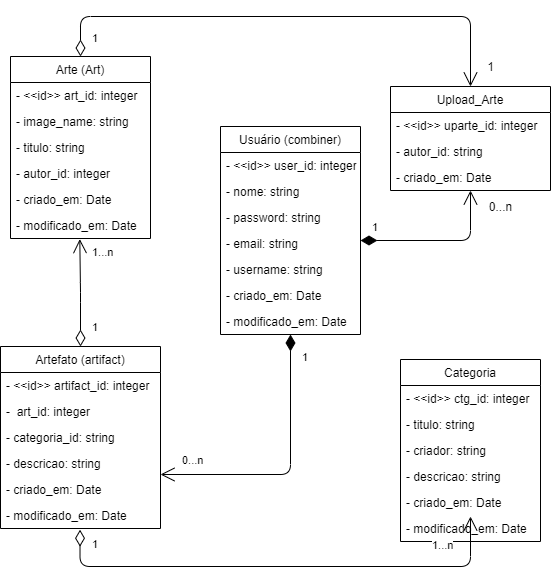

The diagram above was exported from draw.io. Its source (the exported page's mxGraphModel, read from the mxfile embedded in the PNG):
<mxGraphModel dx="942" dy="582" grid="1" gridSize="10" guides="1" tooltips="1" connect="1" arrows="1" fold="1" page="1" pageScale="1" pageWidth="827" pageHeight="1169" math="0" shadow="0">
  <root>
    <mxCell id="0" />
    <mxCell id="1" parent="0" />
    <mxCell id="WIqX7eMPW0lTVf_8h93P-1" value="Usuário (combiner)" style="swimlane;fontStyle=0;childLayout=stackLayout;horizontal=1;startSize=26;fillColor=none;horizontalStack=0;resizeParent=1;resizeParentMax=0;resizeLast=0;collapsible=1;marginBottom=0;" parent="1" vertex="1">
      <mxGeometry x="350" y="160" width="140" height="208" as="geometry" />
    </mxCell>
    <mxCell id="WIqX7eMPW0lTVf_8h93P-2" value="- &lt;&lt;id&gt;&gt; user_id: integer" style="text;strokeColor=none;fillColor=none;align=left;verticalAlign=top;spacingLeft=4;spacingRight=4;overflow=hidden;rotatable=0;points=[[0,0.5],[1,0.5]];portConstraint=eastwest;" parent="WIqX7eMPW0lTVf_8h93P-1" vertex="1">
      <mxGeometry y="26" width="140" height="26" as="geometry" />
    </mxCell>
    <mxCell id="WIqX7eMPW0lTVf_8h93P-4" value="- nome: string" style="text;strokeColor=none;fillColor=none;align=left;verticalAlign=top;spacingLeft=4;spacingRight=4;overflow=hidden;rotatable=0;points=[[0,0.5],[1,0.5]];portConstraint=eastwest;" parent="WIqX7eMPW0lTVf_8h93P-1" vertex="1">
      <mxGeometry y="52" width="140" height="26" as="geometry" />
    </mxCell>
    <mxCell id="WIqX7eMPW0lTVf_8h93P-5" value="- password: string" style="text;strokeColor=none;fillColor=none;align=left;verticalAlign=top;spacingLeft=4;spacingRight=4;overflow=hidden;rotatable=0;points=[[0,0.5],[1,0.5]];portConstraint=eastwest;" parent="WIqX7eMPW0lTVf_8h93P-1" vertex="1">
      <mxGeometry y="78" width="140" height="26" as="geometry" />
    </mxCell>
    <mxCell id="WIqX7eMPW0lTVf_8h93P-6" value="- email: string" style="text;strokeColor=none;fillColor=none;align=left;verticalAlign=top;spacingLeft=4;spacingRight=4;overflow=hidden;rotatable=0;points=[[0,0.5],[1,0.5]];portConstraint=eastwest;" parent="WIqX7eMPW0lTVf_8h93P-1" vertex="1">
      <mxGeometry y="104" width="140" height="26" as="geometry" />
    </mxCell>
    <mxCell id="WIqX7eMPW0lTVf_8h93P-7" value="- username: string" style="text;strokeColor=none;fillColor=none;align=left;verticalAlign=top;spacingLeft=4;spacingRight=4;overflow=hidden;rotatable=0;points=[[0,0.5],[1,0.5]];portConstraint=eastwest;" parent="WIqX7eMPW0lTVf_8h93P-1" vertex="1">
      <mxGeometry y="130" width="140" height="26" as="geometry" />
    </mxCell>
    <mxCell id="WIqX7eMPW0lTVf_8h93P-8" value="- criado_em: Date" style="text;strokeColor=none;fillColor=none;align=left;verticalAlign=top;spacingLeft=4;spacingRight=4;overflow=hidden;rotatable=0;points=[[0,0.5],[1,0.5]];portConstraint=eastwest;" parent="WIqX7eMPW0lTVf_8h93P-1" vertex="1">
      <mxGeometry y="156" width="140" height="26" as="geometry" />
    </mxCell>
    <mxCell id="WIqX7eMPW0lTVf_8h93P-9" value="- modificado_em: Date" style="text;strokeColor=none;fillColor=none;align=left;verticalAlign=top;spacingLeft=4;spacingRight=4;overflow=hidden;rotatable=0;points=[[0,0.5],[1,0.5]];portConstraint=eastwest;" parent="WIqX7eMPW0lTVf_8h93P-1" vertex="1">
      <mxGeometry y="182" width="140" height="26" as="geometry" />
    </mxCell>
    <mxCell id="WIqX7eMPW0lTVf_8h93P-11" value="Artefato (artifact)" style="swimlane;fontStyle=0;childLayout=stackLayout;horizontal=1;startSize=26;fillColor=none;horizontalStack=0;resizeParent=1;resizeParentMax=0;resizeLast=0;collapsible=1;marginBottom=0;" parent="1" vertex="1">
      <mxGeometry x="130" y="380" width="160" height="182" as="geometry" />
    </mxCell>
    <mxCell id="WIqX7eMPW0lTVf_8h93P-12" value="- &lt;&lt;id&gt;&gt; artifact_id: integer" style="text;strokeColor=none;fillColor=none;align=left;verticalAlign=top;spacingLeft=4;spacingRight=4;overflow=hidden;rotatable=0;points=[[0,0.5],[1,0.5]];portConstraint=eastwest;" parent="WIqX7eMPW0lTVf_8h93P-11" vertex="1">
      <mxGeometry y="26" width="160" height="26" as="geometry" />
    </mxCell>
    <mxCell id="WIqX7eMPW0lTVf_8h93P-29" value="-  art_id: integer" style="text;strokeColor=none;fillColor=none;align=left;verticalAlign=top;spacingLeft=4;spacingRight=4;overflow=hidden;rotatable=0;points=[[0,0.5],[1,0.5]];portConstraint=eastwest;" parent="WIqX7eMPW0lTVf_8h93P-11" vertex="1">
      <mxGeometry y="52" width="160" height="26" as="geometry" />
    </mxCell>
    <mxCell id="WIqX7eMPW0lTVf_8h93P-28" value="- categoria_id: string" style="text;strokeColor=none;fillColor=none;align=left;verticalAlign=top;spacingLeft=4;spacingRight=4;overflow=hidden;rotatable=0;points=[[0,0.5],[1,0.5]];portConstraint=eastwest;" parent="WIqX7eMPW0lTVf_8h93P-11" vertex="1">
      <mxGeometry y="78" width="160" height="26" as="geometry" />
    </mxCell>
    <mxCell id="WIqX7eMPW0lTVf_8h93P-66" value="- descricao: string" style="text;strokeColor=none;fillColor=none;align=left;verticalAlign=top;spacingLeft=4;spacingRight=4;overflow=hidden;rotatable=0;points=[[0,0.5],[1,0.5]];portConstraint=eastwest;" parent="WIqX7eMPW0lTVf_8h93P-11" vertex="1">
      <mxGeometry y="104" width="160" height="26" as="geometry" />
    </mxCell>
    <mxCell id="WIqX7eMPW0lTVf_8h93P-15" value="- criado_em: Date" style="text;strokeColor=none;fillColor=none;align=left;verticalAlign=top;spacingLeft=4;spacingRight=4;overflow=hidden;rotatable=0;points=[[0,0.5],[1,0.5]];portConstraint=eastwest;" parent="WIqX7eMPW0lTVf_8h93P-11" vertex="1">
      <mxGeometry y="130" width="160" height="26" as="geometry" />
    </mxCell>
    <mxCell id="WIqX7eMPW0lTVf_8h93P-18" value="- modificado_em: Date" style="text;strokeColor=none;fillColor=none;align=left;verticalAlign=top;spacingLeft=4;spacingRight=4;overflow=hidden;rotatable=0;points=[[0,0.5],[1,0.5]];portConstraint=eastwest;" parent="WIqX7eMPW0lTVf_8h93P-11" vertex="1">
      <mxGeometry y="156" width="160" height="26" as="geometry" />
    </mxCell>
    <mxCell id="WIqX7eMPW0lTVf_8h93P-20" value="Categoria" style="swimlane;fontStyle=0;childLayout=stackLayout;horizontal=1;startSize=26;fillColor=none;horizontalStack=0;resizeParent=1;resizeParentMax=0;resizeLast=0;collapsible=1;marginBottom=0;" parent="1" vertex="1">
      <mxGeometry x="530" y="393" width="140" height="182" as="geometry" />
    </mxCell>
    <mxCell id="WIqX7eMPW0lTVf_8h93P-21" value="- &lt;&lt;id&gt;&gt; ctg_id: integer" style="text;strokeColor=none;fillColor=none;align=left;verticalAlign=top;spacingLeft=4;spacingRight=4;overflow=hidden;rotatable=0;points=[[0,0.5],[1,0.5]];portConstraint=eastwest;" parent="WIqX7eMPW0lTVf_8h93P-20" vertex="1">
      <mxGeometry y="26" width="140" height="26" as="geometry" />
    </mxCell>
    <mxCell id="ObXzn53sddsbacm2ehYC-1" value="- titulo: string" style="text;strokeColor=none;fillColor=none;align=left;verticalAlign=top;spacingLeft=4;spacingRight=4;overflow=hidden;rotatable=0;points=[[0,0.5],[1,0.5]];portConstraint=eastwest;" vertex="1" parent="WIqX7eMPW0lTVf_8h93P-20">
      <mxGeometry y="52" width="140" height="26" as="geometry" />
    </mxCell>
    <mxCell id="WIqX7eMPW0lTVf_8h93P-22" value="- criador: string" style="text;strokeColor=none;fillColor=none;align=left;verticalAlign=top;spacingLeft=4;spacingRight=4;overflow=hidden;rotatable=0;points=[[0,0.5],[1,0.5]];portConstraint=eastwest;" parent="WIqX7eMPW0lTVf_8h93P-20" vertex="1">
      <mxGeometry y="78" width="140" height="26" as="geometry" />
    </mxCell>
    <mxCell id="WIqX7eMPW0lTVf_8h93P-23" value="- descricao: string" style="text;strokeColor=none;fillColor=none;align=left;verticalAlign=top;spacingLeft=4;spacingRight=4;overflow=hidden;rotatable=0;points=[[0,0.5],[1,0.5]];portConstraint=eastwest;" parent="WIqX7eMPW0lTVf_8h93P-20" vertex="1">
      <mxGeometry y="104" width="140" height="26" as="geometry" />
    </mxCell>
    <mxCell id="WIqX7eMPW0lTVf_8h93P-24" value="- criado_em: Date" style="text;strokeColor=none;fillColor=none;align=left;verticalAlign=top;spacingLeft=4;spacingRight=4;overflow=hidden;rotatable=0;points=[[0,0.5],[1,0.5]];portConstraint=eastwest;" parent="WIqX7eMPW0lTVf_8h93P-20" vertex="1">
      <mxGeometry y="130" width="140" height="26" as="geometry" />
    </mxCell>
    <mxCell id="WIqX7eMPW0lTVf_8h93P-26" value="- modificado_em: Date" style="text;strokeColor=none;fillColor=none;align=left;verticalAlign=top;spacingLeft=4;spacingRight=4;overflow=hidden;rotatable=0;points=[[0,0.5],[1,0.5]];portConstraint=eastwest;" parent="WIqX7eMPW0lTVf_8h93P-20" vertex="1">
      <mxGeometry y="156" width="140" height="26" as="geometry" />
    </mxCell>
    <mxCell id="WIqX7eMPW0lTVf_8h93P-30" value="Arte (Art)" style="swimlane;fontStyle=0;childLayout=stackLayout;horizontal=1;startSize=26;fillColor=none;horizontalStack=0;resizeParent=1;resizeParentMax=0;resizeLast=0;collapsible=1;marginBottom=0;" parent="1" vertex="1">
      <mxGeometry x="140" y="90" width="140" height="182" as="geometry" />
    </mxCell>
    <mxCell id="WIqX7eMPW0lTVf_8h93P-31" value="- &lt;&lt;id&gt;&gt; art_id: integer" style="text;strokeColor=none;fillColor=none;align=left;verticalAlign=top;spacingLeft=4;spacingRight=4;overflow=hidden;rotatable=0;points=[[0,0.5],[1,0.5]];portConstraint=eastwest;" parent="WIqX7eMPW0lTVf_8h93P-30" vertex="1">
      <mxGeometry y="26" width="140" height="26" as="geometry" />
    </mxCell>
    <mxCell id="qRraJeIiBW6PDSey2q8K-14" value="- image_name: string" style="text;strokeColor=none;fillColor=none;align=left;verticalAlign=top;spacingLeft=4;spacingRight=4;overflow=hidden;rotatable=0;points=[[0,0.5],[1,0.5]];portConstraint=eastwest;" parent="WIqX7eMPW0lTVf_8h93P-30" vertex="1">
      <mxGeometry y="52" width="140" height="26" as="geometry" />
    </mxCell>
    <mxCell id="WIqX7eMPW0lTVf_8h93P-32" value="- titulo: string" style="text;strokeColor=none;fillColor=none;align=left;verticalAlign=top;spacingLeft=4;spacingRight=4;overflow=hidden;rotatable=0;points=[[0,0.5],[1,0.5]];portConstraint=eastwest;" parent="WIqX7eMPW0lTVf_8h93P-30" vertex="1">
      <mxGeometry y="78" width="140" height="26" as="geometry" />
    </mxCell>
    <mxCell id="WIqX7eMPW0lTVf_8h93P-38" value="- autor_id: integer" style="text;strokeColor=none;fillColor=none;align=left;verticalAlign=top;spacingLeft=4;spacingRight=4;overflow=hidden;rotatable=0;points=[[0,0.5],[1,0.5]];portConstraint=eastwest;" parent="WIqX7eMPW0lTVf_8h93P-30" vertex="1">
      <mxGeometry y="104" width="140" height="26" as="geometry" />
    </mxCell>
    <mxCell id="WIqX7eMPW0lTVf_8h93P-34" value="- criado_em: Date" style="text;strokeColor=none;fillColor=none;align=left;verticalAlign=top;spacingLeft=4;spacingRight=4;overflow=hidden;rotatable=0;points=[[0,0.5],[1,0.5]];portConstraint=eastwest;" parent="WIqX7eMPW0lTVf_8h93P-30" vertex="1">
      <mxGeometry y="130" width="140" height="26" as="geometry" />
    </mxCell>
    <mxCell id="WIqX7eMPW0lTVf_8h93P-36" value="- modificado_em: Date" style="text;strokeColor=none;fillColor=none;align=left;verticalAlign=top;spacingLeft=4;spacingRight=4;overflow=hidden;rotatable=0;points=[[0,0.5],[1,0.5]];portConstraint=eastwest;" parent="WIqX7eMPW0lTVf_8h93P-30" vertex="1">
      <mxGeometry y="156" width="140" height="26" as="geometry" />
    </mxCell>
    <mxCell id="qRraJeIiBW6PDSey2q8K-1" value="Upload_Arte" style="swimlane;fontStyle=0;childLayout=stackLayout;horizontal=1;startSize=26;fillColor=none;horizontalStack=0;resizeParent=1;resizeParentMax=0;resizeLast=0;collapsible=1;marginBottom=0;" parent="1" vertex="1">
      <mxGeometry x="520" y="120" width="160" height="104" as="geometry" />
    </mxCell>
    <mxCell id="qRraJeIiBW6PDSey2q8K-2" value="- &lt;&lt;id&gt;&gt; uparte_id: integer" style="text;strokeColor=none;fillColor=none;align=left;verticalAlign=top;spacingLeft=4;spacingRight=4;overflow=hidden;rotatable=0;points=[[0,0.5],[1,0.5]];portConstraint=eastwest;" parent="qRraJeIiBW6PDSey2q8K-1" vertex="1">
      <mxGeometry y="26" width="160" height="26" as="geometry" />
    </mxCell>
    <mxCell id="qRraJeIiBW6PDSey2q8K-3" value="- autor_id: string" style="text;strokeColor=none;fillColor=none;align=left;verticalAlign=top;spacingLeft=4;spacingRight=4;overflow=hidden;rotatable=0;points=[[0,0.5],[1,0.5]];portConstraint=eastwest;" parent="qRraJeIiBW6PDSey2q8K-1" vertex="1">
      <mxGeometry y="52" width="160" height="26" as="geometry" />
    </mxCell>
    <mxCell id="WIqX7eMPW0lTVf_8h93P-16" value="- criado_em: Date" style="text;strokeColor=none;fillColor=none;align=left;verticalAlign=top;spacingLeft=4;spacingRight=4;overflow=hidden;rotatable=0;points=[[0,0.5],[1,0.5]];portConstraint=eastwest;" parent="qRraJeIiBW6PDSey2q8K-1" vertex="1">
      <mxGeometry y="78" width="160" height="26" as="geometry" />
    </mxCell>
    <mxCell id="qRraJeIiBW6PDSey2q8K-16" value="1" style="endArrow=open;html=1;endSize=12;startArrow=diamondThin;startSize=14;startFill=0;edgeStyle=orthogonalEdgeStyle;align=left;verticalAlign=bottom;exitX=0.497;exitY=1.047;exitDx=0;exitDy=0;exitPerimeter=0;" parent="1" source="WIqX7eMPW0lTVf_8h93P-18" edge="1">
      <mxGeometry x="-0.8974" y="10" relative="1" as="geometry">
        <mxPoint x="210" y="570" as="sourcePoint" />
        <mxPoint x="600" y="550" as="targetPoint" />
        <Array as="points">
          <mxPoint x="209" y="600" />
          <mxPoint x="600" y="600" />
        </Array>
        <mxPoint as="offset" />
      </mxGeometry>
    </mxCell>
    <mxCell id="qRraJeIiBW6PDSey2q8K-17" value="&lt;span style=&quot;color: rgb(0 , 0 , 0) ; font-family: &amp;#34;helvetica&amp;#34; ; font-size: 11px ; font-style: normal ; font-weight: 400 ; letter-spacing: normal ; text-align: left ; text-indent: 0px ; text-transform: none ; word-spacing: 0px ; background-color: rgb(255 , 255 , 255) ; display: inline ; float: none&quot;&gt;1...n&lt;/span&gt;" style="text;whiteSpace=wrap;html=1;" parent="1" vertex="1">
      <mxGeometry x="560" y="565" width="30" height="20" as="geometry" />
    </mxCell>
    <mxCell id="qRraJeIiBW6PDSey2q8K-22" value="&lt;span style=&quot;color: rgb(0 , 0 , 0) ; font-family: &amp;#34;helvetica&amp;#34; ; font-size: 11px ; font-style: normal ; font-weight: 400 ; letter-spacing: normal ; text-align: left ; text-indent: 0px ; text-transform: none ; word-spacing: 0px ; background-color: rgb(255 , 255 , 255) ; display: inline ; float: none&quot;&gt;1...n&lt;/span&gt;" style="text;whiteSpace=wrap;html=1;" parent="1" vertex="1">
      <mxGeometry x="220" y="272" width="30" height="30" as="geometry" />
    </mxCell>
    <mxCell id="qRraJeIiBW6PDSey2q8K-23" value="1" style="endArrow=open;html=1;endSize=12;startArrow=diamondThin;startSize=14;startFill=1;edgeStyle=orthogonalEdgeStyle;align=left;verticalAlign=bottom;" parent="1" edge="1">
      <mxGeometry x="-0.763" y="10" relative="1" as="geometry">
        <mxPoint x="420" y="368" as="sourcePoint" />
        <mxPoint x="290" y="508" as="targetPoint" />
        <Array as="points">
          <mxPoint x="420" y="508" />
        </Array>
        <mxPoint as="offset" />
      </mxGeometry>
    </mxCell>
    <mxCell id="qRraJeIiBW6PDSey2q8K-26" value="&lt;span style=&quot;color: rgb(0 , 0 , 0) ; font-family: &amp;#34;helvetica&amp;#34; ; font-size: 11px ; font-style: normal ; font-weight: 400 ; letter-spacing: normal ; text-align: left ; text-indent: 0px ; text-transform: none ; word-spacing: 0px ; background-color: rgb(255 , 255 , 255) ; display: inline ; float: none&quot;&gt;0...n&lt;/span&gt;" style="text;whiteSpace=wrap;html=1;" parent="1" vertex="1">
      <mxGeometry x="310" y="480" width="30" height="20" as="geometry" />
    </mxCell>
    <mxCell id="qRraJeIiBW6PDSey2q8K-30" value="1" style="endArrow=open;html=1;endSize=12;startArrow=diamondThin;startSize=14;startFill=0;edgeStyle=orthogonalEdgeStyle;align=left;verticalAlign=bottom;entryX=0.5;entryY=0;entryDx=0;entryDy=0;exitX=0.5;exitY=0;exitDx=0;exitDy=0;exitPerimeter=0;" parent="1" source="WIqX7eMPW0lTVf_8h93P-30" target="qRraJeIiBW6PDSey2q8K-1" edge="1">
      <mxGeometry x="-0.9622" y="-10" relative="1" as="geometry">
        <mxPoint x="210" y="86" as="sourcePoint" />
        <mxPoint x="610" y="50" as="targetPoint" />
        <Array as="points">
          <mxPoint x="210" y="50" />
          <mxPoint x="600" y="50" />
        </Array>
        <mxPoint as="offset" />
      </mxGeometry>
    </mxCell>
    <mxCell id="qRraJeIiBW6PDSey2q8K-32" value="1" style="text;html=1;align=center;verticalAlign=middle;resizable=0;points=[];autosize=1;strokeColor=none;" parent="1" vertex="1">
      <mxGeometry x="610" y="90" width="20" height="20" as="geometry" />
    </mxCell>
    <mxCell id="qRraJeIiBW6PDSey2q8K-33" value="1" style="endArrow=open;html=1;endSize=12;startArrow=diamondThin;startSize=14;startFill=1;edgeStyle=orthogonalEdgeStyle;align=left;verticalAlign=bottom;" parent="1" edge="1">
      <mxGeometry x="-0.875" y="4" relative="1" as="geometry">
        <mxPoint x="490" y="274" as="sourcePoint" />
        <mxPoint x="600" y="224" as="targetPoint" />
        <mxPoint as="offset" />
      </mxGeometry>
    </mxCell>
    <mxCell id="qRraJeIiBW6PDSey2q8K-34" value="0...n" style="text;html=1;align=center;verticalAlign=middle;resizable=0;points=[];autosize=1;strokeColor=none;" parent="1" vertex="1">
      <mxGeometry x="610" y="230" width="40" height="20" as="geometry" />
    </mxCell>
    <mxCell id="qRraJeIiBW6PDSey2q8K-35" value="1" style="endArrow=open;html=1;endSize=12;startArrow=diamondThin;startSize=14;startFill=0;edgeStyle=orthogonalEdgeStyle;align=left;verticalAlign=bottom;exitX=0.5;exitY=0;exitDx=0;exitDy=0;entryX=0.495;entryY=1.023;entryDx=0;entryDy=0;entryPerimeter=0;" parent="1" source="WIqX7eMPW0lTVf_8h93P-11" target="WIqX7eMPW0lTVf_8h93P-36" edge="1">
      <mxGeometry x="-0.815" y="-10" relative="1" as="geometry">
        <mxPoint x="209.66" y="350" as="sourcePoint" />
        <mxPoint x="209.66" y="280" as="targetPoint" />
        <mxPoint as="offset" />
      </mxGeometry>
    </mxCell>
  </root>
</mxGraphModel>